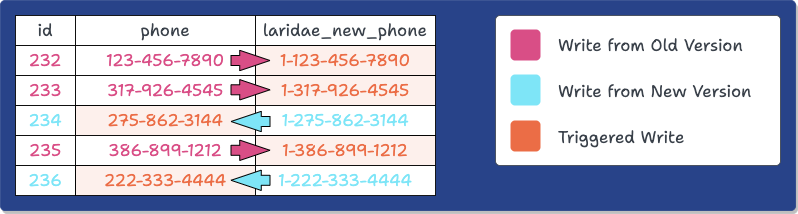

The diagram above was exported from draw.io. Its source (the exported page's mxGraphModel, read from the mxfile embedded in the PNG):
<mxGraphModel dx="1179" dy="1729" grid="1" gridSize="10" guides="1" tooltips="1" connect="1" arrows="1" fold="1" page="1" pageScale="1" pageWidth="850" pageHeight="1100" math="0" shadow="0">
  <root>
    <mxCell id="0" />
    <mxCell id="1" parent="0" />
    <mxCell id="Fl2JNlivza-pEUmhBA1V-1" value="" style="html=1;overflow=block;blockSpacing=1;whiteSpace=wrap;fontSize=13;spacing=3.8;strokeColor=#284389;strokeOpacity=100;fillOpacity=100;rounded=1;absoluteArcSize=1;arcSize=9;shadow=1;fillColor=#284389;strokeWidth=0.8;lucidId=aJHPMNSqrCG3;fontFamily=Shantell Sans;fontSource=https%3A%2F%2Ffonts.googleapis.com%2Fcss%3Ffamily%3DShantell%2BSans;" parent="1" vertex="1">
      <mxGeometry x="240" y="-570" width="795" height="210" as="geometry" />
    </mxCell>
    <mxCell id="Fl2JNlivza-pEUmhBA1V-2" value="" style="html=1;overflow=block;blockSpacing=1;whiteSpace=wrap;fontSize=13;spacing=3.8;strokeOpacity=0;rounded=1;absoluteArcSize=1;arcSize=9;strokeWidth=0.8;lucidId=hQHPRstwU1O6;fontFamily=Shantell Sans;fontSource=https%3A%2F%2Ffonts.googleapis.com%2Fcss%3Ffamily%3DShantell%2BSans;" parent="1" vertex="1">
      <mxGeometry x="255" y="-555" width="420" height="180" as="geometry" />
    </mxCell>
    <mxCell id="Fl2JNlivza-pEUmhBA1V-3" value="" style="html=1;overflow=block;blockSpacing=1;whiteSpace=wrap;fontSize=13;spacing=3.8;strokeColor=#3a414a;strokeOpacity=100;rounded=1;absoluteArcSize=1;arcSize=9;strokeWidth=0.8;lucidId=3DHPciD1bNwB;fontFamily=Shantell Sans;fontSource=https%3A%2F%2Ffonts.googleapis.com%2Fcss%3Ffamily%3DShantell%2BSans;" parent="1" vertex="1">
      <mxGeometry x="735" y="-555" width="285" height="150" as="geometry" />
    </mxCell>
    <mxCell id="Fl2JNlivza-pEUmhBA1V-4" value="id" style="html=1;overflow=block;blockSpacing=1;whiteSpace=wrap;fontSize=16.7;fontFamily=Shantell Sans;fontColor=#3a414a;spacing=3.8;strokeOpacity=100;fillOpacity=100;fillColor=#ffffff;strokeWidth=0.8;lucidId=koHP7p.JUnEy;fontSource=https%3A%2F%2Ffonts.googleapis.com%2Fcss%3Ffamily%3DShantell%2BSans;" parent="1" vertex="1">
      <mxGeometry x="255" y="-555" width="60" height="30" as="geometry" />
    </mxCell>
    <mxCell id="Fl2JNlivza-pEUmhBA1V-5" value="phone" style="html=1;overflow=block;blockSpacing=1;whiteSpace=wrap;fontSize=16.7;fontFamily=Shantell Sans;fontColor=#3a414a;spacing=3.8;strokeOpacity=100;fillOpacity=100;fillColor=#ffffff;strokeWidth=0.8;lucidId=rpHPoEiPdpBi;fontSource=https%3A%2F%2Ffonts.googleapis.com%2Fcss%3Ffamily%3DShantell%2BSans;" parent="1" vertex="1">
      <mxGeometry x="315" y="-555" width="180" height="30" as="geometry" />
    </mxCell>
    <mxCell id="Fl2JNlivza-pEUmhBA1V-6" value="laridae_new_phone" style="html=1;overflow=block;blockSpacing=1;whiteSpace=wrap;fontSize=16.7;fontFamily=Shantell Sans;fontColor=#3a414a;spacing=3.8;strokeOpacity=100;fillOpacity=100;fillColor=#ffffff;strokeWidth=0.8;lucidId=LpHPjlDsT.Rx;fontSource=https%3A%2F%2Ffonts.googleapis.com%2Fcss%3Ffamily%3DShantell%2BSans;" parent="1" vertex="1">
      <mxGeometry x="495" y="-555" width="180" height="30" as="geometry" />
    </mxCell>
    <mxCell id="Fl2JNlivza-pEUmhBA1V-7" value="232" style="html=1;overflow=block;blockSpacing=1;whiteSpace=wrap;fontSize=16.7;fontFamily=Shantell Sans;fontColor=#d94e86;spacing=3.8;strokeOpacity=100;fillOpacity=100;fillColor=#ffffff;strokeWidth=0.8;lucidId=OqHPiiJm36Nq;fontSource=https%3A%2F%2Ffonts.googleapis.com%2Fcss%3Ffamily%3DShantell%2BSans;" parent="1" vertex="1">
      <mxGeometry x="255" y="-525" width="60" height="30" as="geometry" />
    </mxCell>
    <mxCell id="Fl2JNlivza-pEUmhBA1V-8" value="233" style="html=1;overflow=block;blockSpacing=1;whiteSpace=wrap;fontSize=16.7;fontFamily=Shantell Sans;fontColor=#d94e86;spacing=3.8;strokeOpacity=100;fillOpacity=100;fillColor=#ffffff;strokeWidth=0.8;lucidId=brHPSFBz49Hy;fontSource=https%3A%2F%2Ffonts.googleapis.com%2Fcss%3Ffamily%3DShantell%2BSans;" parent="1" vertex="1">
      <mxGeometry x="255" y="-495" width="60" height="30" as="geometry" />
    </mxCell>
    <mxCell id="Fl2JNlivza-pEUmhBA1V-9" value="234" style="html=1;overflow=block;blockSpacing=1;whiteSpace=wrap;fontSize=16.7;fontFamily=Shantell Sans;fontColor=#7ee5f7;spacing=3.8;strokeOpacity=100;fillOpacity=100;fillColor=#ffffff;strokeWidth=0.8;lucidId=lrHPZK5RjD1_;fontSource=https%3A%2F%2Ffonts.googleapis.com%2Fcss%3Ffamily%3DShantell%2BSans;" parent="1" vertex="1">
      <mxGeometry x="255" y="-465" width="60" height="30" as="geometry" />
    </mxCell>
    <mxCell id="Fl2JNlivza-pEUmhBA1V-10" value="235" style="html=1;overflow=block;blockSpacing=1;whiteSpace=wrap;fontSize=16.7;fontFamily=Shantell Sans;fontColor=#d94e86;spacing=3.8;strokeOpacity=100;fillOpacity=100;fillColor=#ffffff;strokeWidth=0.8;lucidId=wrHPFYjgFRiW;fontSource=https%3A%2F%2Ffonts.googleapis.com%2Fcss%3Ffamily%3DShantell%2BSans;" parent="1" vertex="1">
      <mxGeometry x="255" y="-435" width="60" height="30" as="geometry" />
    </mxCell>
    <mxCell id="Fl2JNlivza-pEUmhBA1V-11" value="236" style="html=1;overflow=block;blockSpacing=1;whiteSpace=wrap;fontSize=16.7;fontFamily=Shantell Sans;fontColor=#7ee5f7;spacing=3.8;strokeOpacity=100;fillOpacity=100;fillColor=#ffffff;strokeWidth=0.8;lucidId=VrHPNX6Oppgj;fontSource=https%3A%2F%2Ffonts.googleapis.com%2Fcss%3Ffamily%3DShantell%2BSans;" parent="1" vertex="1">
      <mxGeometry x="255" y="-405" width="60" height="30" as="geometry" />
    </mxCell>
    <mxCell id="Fl2JNlivza-pEUmhBA1V-12" value="123-456-7890" style="html=1;overflow=block;blockSpacing=1;whiteSpace=wrap;fontSize=16.7;fontFamily=Shantell Sans;fontColor=#d94e86;spacing=3.8;strokeOpacity=100;fillOpacity=100;fillColor=#ffffff;strokeWidth=0.8;lucidId=7rHPSuwgRz0w;fontSource=https%3A%2F%2Ffonts.googleapis.com%2Fcss%3Ffamily%3DShantell%2BSans;" parent="1" vertex="1">
      <mxGeometry x="315" y="-525" width="180" height="30" as="geometry" />
    </mxCell>
    <mxCell id="Fl2JNlivza-pEUmhBA1V-13" value="1-123-456-7890" style="html=1;overflow=block;blockSpacing=1;whiteSpace=wrap;fontSize=16.7;fontFamily=Shantell Sans;fontColor=#eb6d46;spacing=3.8;strokeOpacity=100;fillOpacity=10;fillColor=#eb6d46;strokeWidth=0.8;lucidId=FsHPcHaaqziC;fontSource=https%3A%2F%2Ffonts.googleapis.com%2Fcss%3Ffamily%3DShantell%2BSans;" parent="1" vertex="1">
      <mxGeometry x="495" y="-525" width="180" height="30" as="geometry" />
    </mxCell>
    <mxCell id="Fl2JNlivza-pEUmhBA1V-14" value="317-926-4545" style="html=1;overflow=block;blockSpacing=1;whiteSpace=wrap;fontSize=16.7;fontFamily=Shantell Sans;fontColor=#d94e86;spacing=3.8;strokeOpacity=100;fillOpacity=100;fillColor=#ffffff;strokeWidth=0.8;lucidId=XsHPPir2WfSF;fontSource=https%3A%2F%2Ffonts.googleapis.com%2Fcss%3Ffamily%3DShantell%2BSans;" parent="1" vertex="1">
      <mxGeometry x="315" y="-495" width="180" height="30" as="geometry" />
    </mxCell>
    <mxCell id="Fl2JNlivza-pEUmhBA1V-15" value="1-317-926-4545" style="html=1;overflow=block;blockSpacing=1;whiteSpace=wrap;fontSize=16.7;fontFamily=Shantell Sans;fontColor=#eb6d46;spacing=3.8;strokeOpacity=100;fillOpacity=10;fillColor=#eb6d46;strokeWidth=0.8;lucidId=ttHPMlWM-9Jg;fontSource=https%3A%2F%2Ffonts.googleapis.com%2Fcss%3Ffamily%3DShantell%2BSans;" parent="1" vertex="1">
      <mxGeometry x="495" y="-495" width="180" height="30" as="geometry" />
    </mxCell>
    <mxCell id="Fl2JNlivza-pEUmhBA1V-16" value="275-862-3144" style="html=1;overflow=block;blockSpacing=1;whiteSpace=wrap;fontSize=16.7;fontFamily=Shantell Sans;fontColor=#eb6d46;spacing=3.8;strokeOpacity=100;fillOpacity=10;fillColor=#eb6d46;strokeWidth=0.8;lucidId=PtHPkV.5RFwz;fontSource=https%3A%2F%2Ffonts.googleapis.com%2Fcss%3Ffamily%3DShantell%2BSans;" parent="1" vertex="1">
      <mxGeometry x="315" y="-465" width="180" height="30" as="geometry" />
    </mxCell>
    <mxCell id="Fl2JNlivza-pEUmhBA1V-17" value="1-275-862-3144" style="html=1;overflow=block;blockSpacing=1;whiteSpace=wrap;fontSize=16.7;fontFamily=Shantell Sans;fontColor=#7ee5f7;spacing=3.8;strokeOpacity=100;fillOpacity=100;fillColor=#ffffff;strokeWidth=0.8;lucidId=vuHPu58GRL6U;fontSource=https%3A%2F%2Ffonts.googleapis.com%2Fcss%3Ffamily%3DShantell%2BSans;" parent="1" vertex="1">
      <mxGeometry x="495" y="-465" width="180" height="30" as="geometry" />
    </mxCell>
    <mxCell id="Fl2JNlivza-pEUmhBA1V-18" value="386-899-1212" style="html=1;overflow=block;blockSpacing=1;whiteSpace=wrap;fontSize=16.7;fontFamily=Shantell Sans;fontColor=#d94e86;spacing=3.8;strokeOpacity=100;fillOpacity=100;fillColor=#ffffff;strokeWidth=0.8;lucidId=gvHPEqTip7bj;fontSource=https%3A%2F%2Ffonts.googleapis.com%2Fcss%3Ffamily%3DShantell%2BSans;" parent="1" vertex="1">
      <mxGeometry x="315" y="-435" width="180" height="30" as="geometry" />
    </mxCell>
    <mxCell id="Fl2JNlivza-pEUmhBA1V-19" value="1-386-899-1212" style="html=1;overflow=block;blockSpacing=1;whiteSpace=wrap;fontSize=16.7;fontFamily=Shantell Sans;fontColor=#eb6d46;spacing=3.8;strokeOpacity=100;fillOpacity=10;fillColor=#eb6d46;strokeWidth=0.8;lucidId=UvHPCJ1ru39Y;fontSource=https%3A%2F%2Ffonts.googleapis.com%2Fcss%3Ffamily%3DShantell%2BSans;" parent="1" vertex="1">
      <mxGeometry x="495" y="-435" width="180" height="30" as="geometry" />
    </mxCell>
    <mxCell id="Fl2JNlivza-pEUmhBA1V-20" value="222-333-4444" style="html=1;overflow=block;blockSpacing=1;whiteSpace=wrap;fontSize=16.7;fontFamily=Shantell Sans;fontColor=#eb6d46;spacing=3.8;strokeOpacity=100;fillOpacity=10;fillColor=#eb6d46;strokeWidth=0.8;lucidId=_vHPRCbm3-zg;fontSource=https%3A%2F%2Ffonts.googleapis.com%2Fcss%3Ffamily%3DShantell%2BSans;" parent="1" vertex="1">
      <mxGeometry x="315" y="-405" width="180" height="30" as="geometry" />
    </mxCell>
    <mxCell id="Fl2JNlivza-pEUmhBA1V-21" value="1-222-333-4444" style="html=1;overflow=block;blockSpacing=1;whiteSpace=wrap;fontSize=16.7;fontFamily=Shantell Sans;fontColor=#7ee5f7;spacing=3.8;strokeOpacity=100;fillOpacity=100;fillColor=#ffffff;strokeWidth=0.8;lucidId=pwHPRXFOd0ZJ;fontSource=https%3A%2F%2Ffonts.googleapis.com%2Fcss%3Ffamily%3DShantell%2BSans;" parent="1" vertex="1">
      <mxGeometry x="495" y="-405" width="180" height="30" as="geometry" />
    </mxCell>
    <mxCell id="Fl2JNlivza-pEUmhBA1V-22" value="" style="html=1;overflow=block;blockSpacing=1;whiteSpace=wrap;fontSize=13;spacing=3.8;strokeOpacity=0;fillOpacity=100;rounded=1;absoluteArcSize=1;arcSize=9;fillColor=#d94e86;strokeWidth=0.8;lucidId=UBHP.W8lcYhG;fontFamily=Shantell Sans;fontSource=https%3A%2F%2Ffonts.googleapis.com%2Fcss%3Ffamily%3DShantell%2BSans;" parent="1" vertex="1">
      <mxGeometry x="750" y="-541" width="30" height="31" as="geometry" />
    </mxCell>
    <mxCell id="Fl2JNlivza-pEUmhBA1V-23" value="" style="html=1;overflow=block;blockSpacing=1;whiteSpace=wrap;fontSize=13;spacing=3.8;strokeOpacity=0;fillOpacity=100;rounded=1;absoluteArcSize=1;arcSize=9;fillColor=#7ee5f7;strokeWidth=0.8;lucidId=kCHPU28IZhf7;fontFamily=Shantell Sans;fontSource=https%3A%2F%2Ffonts.googleapis.com%2Fcss%3Ffamily%3DShantell%2BSans;" parent="1" vertex="1">
      <mxGeometry x="750" y="-496" width="30" height="31" as="geometry" />
    </mxCell>
    <mxCell id="Fl2JNlivza-pEUmhBA1V-24" value="" style="html=1;overflow=block;blockSpacing=1;whiteSpace=wrap;fontSize=13;spacing=3.8;strokeOpacity=0;fillOpacity=100;rounded=1;absoluteArcSize=1;arcSize=9;fillColor=#eb6d46;strokeWidth=0.8;lucidId=rCHPNJ4~h2n1;fontFamily=Shantell Sans;fontSource=https%3A%2F%2Ffonts.googleapis.com%2Fcss%3Ffamily%3DShantell%2BSans;" parent="1" vertex="1">
      <mxGeometry x="750" y="-450" width="30" height="31" as="geometry" />
    </mxCell>
    <mxCell id="Fl2JNlivza-pEUmhBA1V-25" value="Write from Old Version" style="html=1;overflow=block;blockSpacing=1;whiteSpace=wrap;fontSize=16.7;fontFamily=Shantell Sans;fontColor=#3a414a;align=left;spacing=3.8;verticalAlign=middle;strokeOpacity=0;rounded=1;absoluteArcSize=1;arcSize=9;strokeWidth=0.8;lucidId=QCHPa2u8.dkP;fontSource=https%3A%2F%2Ffonts.googleapis.com%2Fcss%3Ffamily%3DShantell%2BSans;" parent="1" vertex="1">
      <mxGeometry x="795" y="-541" width="210" height="31" as="geometry" />
    </mxCell>
    <mxCell id="Fl2JNlivza-pEUmhBA1V-26" value="Write from New Version" style="html=1;overflow=block;blockSpacing=1;whiteSpace=wrap;fontSize=16.7;fontFamily=Shantell Sans;fontColor=#3a414a;align=left;spacing=3.8;verticalAlign=middle;strokeOpacity=0;rounded=1;absoluteArcSize=1;arcSize=9;strokeWidth=0.8;lucidId=hDHPHXX2VKPI;fontSource=https%3A%2F%2Ffonts.googleapis.com%2Fcss%3Ffamily%3DShantell%2BSans;" parent="1" vertex="1">
      <mxGeometry x="795" y="-495" width="210" height="31" as="geometry" />
    </mxCell>
    <mxCell id="Fl2JNlivza-pEUmhBA1V-27" value="Triggered Write" style="html=1;overflow=block;blockSpacing=1;whiteSpace=wrap;fontSize=16.7;fontFamily=Shantell Sans;fontColor=#3a414a;align=left;spacing=3.8;verticalAlign=middle;strokeOpacity=0;rounded=1;absoluteArcSize=1;arcSize=9;strokeWidth=0.8;lucidId=ADHPuGn1-Jyj;fontSource=https%3A%2F%2Ffonts.googleapis.com%2Fcss%3Ffamily%3DShantell%2BSans;" parent="1" vertex="1">
      <mxGeometry x="795" y="-449" width="210" height="31" as="geometry" />
    </mxCell>
    <mxCell id="P-AGzEKrSYLLdDIELSSe-2" value="" style="shape=flexArrow;endArrow=classic;html=1;rounded=0;fillColor=#D94E86;endWidth=9.361702127659575;endSize=9.757446808510638;" parent="1" edge="1">
      <mxGeometry width="50" height="50" relative="1" as="geometry">
        <mxPoint x="470" y="-510" as="sourcePoint" />
        <mxPoint x="510" y="-510" as="targetPoint" />
      </mxGeometry>
    </mxCell>
    <mxCell id="P-AGzEKrSYLLdDIELSSe-3" value="" style="shape=flexArrow;endArrow=classic;html=1;rounded=0;fillColor=#D94E86;endWidth=9.361702127659575;endSize=9.757446808510638;" parent="1" edge="1">
      <mxGeometry width="50" height="50" relative="1" as="geometry">
        <mxPoint x="470" y="-480.71" as="sourcePoint" />
        <mxPoint x="510" y="-480.71" as="targetPoint" />
      </mxGeometry>
    </mxCell>
    <mxCell id="P-AGzEKrSYLLdDIELSSe-4" value="" style="shape=flexArrow;endArrow=classic;html=1;rounded=0;fillColor=#D94E86;endWidth=9.361702127659575;endSize=9.757446808510638;" parent="1" edge="1">
      <mxGeometry width="50" height="50" relative="1" as="geometry">
        <mxPoint x="470" y="-420.21" as="sourcePoint" />
        <mxPoint x="510" y="-420.21" as="targetPoint" />
      </mxGeometry>
    </mxCell>
    <mxCell id="P-AGzEKrSYLLdDIELSSe-5" value="" style="shape=flexArrow;endArrow=classic;html=1;rounded=0;fillColor=#7EE5F7;endWidth=9.361702127659575;endSize=9.757446808510638;" parent="1" edge="1">
      <mxGeometry width="50" height="50" relative="1" as="geometry">
        <mxPoint x="510" y="-449" as="sourcePoint" />
        <mxPoint x="470" y="-449" as="targetPoint" />
      </mxGeometry>
    </mxCell>
    <mxCell id="P-AGzEKrSYLLdDIELSSe-7" value="" style="shape=flexArrow;endArrow=classic;html=1;rounded=0;fillColor=#7EE5F7;endWidth=9.361702127659575;endSize=9.757446808510638;" parent="1" edge="1">
      <mxGeometry width="50" height="50" relative="1" as="geometry">
        <mxPoint x="510" y="-390.21" as="sourcePoint" />
        <mxPoint x="470" y="-390.21" as="targetPoint" />
      </mxGeometry>
    </mxCell>
  </root>
</mxGraphModel>